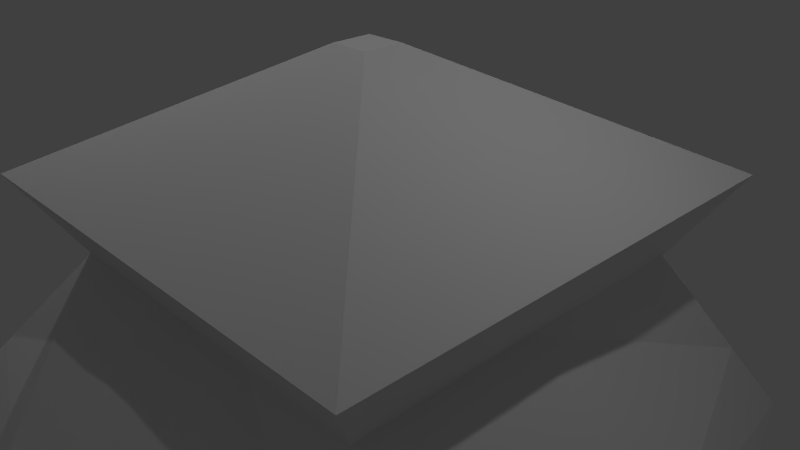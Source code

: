 # Source: Quartel_Jandu_.blend  (saved by Blender 2.71.0; exported with 4.5.12 LTS)
import bpy
from mathutils import Matrix  # noqa: F401  (used for matrix-valued properties, if any)

bpy.ops.wm.read_factory_settings(use_empty=True)
scene = bpy.context.scene
scene.name = 'Scene'

# ---- collections
col_collection_1 = bpy.data.collections.new('Collection 1'); scene.collection.children.link(col_collection_1)

# ---- materials (node trees are filled in below, after node groups)
mat_material = bpy.data.materials.new('Material')
mat_material.alpha_threshold = 0.0
mat_material.use_transparent_shadow = False
mat_material.roughness = 0.5
mat_material.line_color = (0.0, 0.0, 0.0, 1.0)

# ---- material node trees

# ---- world
world_world = bpy.data.worlds.new('World'); scene.world = world_world
world_world.color = (0.05088, 0.05088, 0.05088)
world_world.use_sun_shadow = False
world_world.sun_shadow_jitter_overblur = 0.0
world_world.cycles.sampling_method = 'MANUAL'
world_world.cycles.sample_map_resolution = 256

# ---- cameras
cam_camera = bpy.data.cameras.new('Camera')
cam_camera.clip_end = 100.0
cam_camera.lens = 35.0
cam_camera.sensor_width = 32.0
cam_camera.sensor_height = 18.0
cam_camera.ortho_scale = 7.314
cam_camera.dof.focus_distance = 0.0
cam_camera.dof.aperture_fstop = 128.0

# ---- lights
light_lamp_006 = bpy.data.lights.new('Lamp.006', 'POINT')
light_lamp_006.transmission_factor = 0.0
light_lamp_006.cutoff_distance = 30.0
light_lamp_006.energy = 100.0
light_lamp_006.shadow_buffer_clip_start = 1.001
light_lamp_006.shadow_soft_size = 0.1
light_lamp_006.shadow_maximum_resolution = 0.006
light_lamp_006.use_absolute_resolution = True
light_lamp_006.cycles.use_multiple_importance_sampling = False
light_lamp_005 = bpy.data.lights.new('Lamp.005', 'POINT')
light_lamp_005.transmission_factor = 0.0
light_lamp_005.cutoff_distance = 30.0
light_lamp_005.energy = 100.0
light_lamp_005.shadow_buffer_clip_start = 1.001
light_lamp_005.shadow_soft_size = 0.1
light_lamp_005.shadow_maximum_resolution = 0.006
light_lamp_005.use_absolute_resolution = True
light_lamp_005.cycles.use_multiple_importance_sampling = False
light_lamp_004 = bpy.data.lights.new('Lamp.004', 'POINT')
light_lamp_004.transmission_factor = 0.0
light_lamp_004.cutoff_distance = 30.0
light_lamp_004.energy = 100.0
light_lamp_004.shadow_buffer_clip_start = 1.001
light_lamp_004.shadow_soft_size = 0.1
light_lamp_004.shadow_maximum_resolution = 0.006
light_lamp_004.use_absolute_resolution = True
light_lamp_004.cycles.use_multiple_importance_sampling = False
light_lamp_003 = bpy.data.lights.new('Lamp.003', 'POINT')
light_lamp_003.transmission_factor = 0.0
light_lamp_003.cutoff_distance = 30.0
light_lamp_003.energy = 100.0
light_lamp_003.shadow_buffer_clip_start = 1.001
light_lamp_003.shadow_soft_size = 0.1
light_lamp_003.shadow_maximum_resolution = 0.006
light_lamp_003.use_absolute_resolution = True
light_lamp_003.cycles.use_multiple_importance_sampling = False
light_lamp_002 = bpy.data.lights.new('Lamp.002', 'POINT')
light_lamp_002.transmission_factor = 0.0
light_lamp_002.cutoff_distance = 30.0
light_lamp_002.energy = 100.0
light_lamp_002.shadow_buffer_clip_start = 1.001
light_lamp_002.shadow_soft_size = 0.1
light_lamp_002.shadow_maximum_resolution = 0.006
light_lamp_002.use_absolute_resolution = True
light_lamp_002.cycles.use_multiple_importance_sampling = False
light_lamp_001 = bpy.data.lights.new('Lamp.001', 'POINT')
light_lamp_001.transmission_factor = 0.0
light_lamp_001.cutoff_distance = 30.0
light_lamp_001.energy = 100.0
light_lamp_001.shadow_buffer_clip_start = 1.001
light_lamp_001.shadow_soft_size = 0.1
light_lamp_001.shadow_maximum_resolution = 0.006
light_lamp_001.use_absolute_resolution = True
light_lamp_001.cycles.use_multiple_importance_sampling = False
light_lamp = bpy.data.lights.new('Lamp', 'POINT')
light_lamp.transmission_factor = 0.0
light_lamp.cutoff_distance = 30.0
light_lamp.energy = 100.0
light_lamp.shadow_buffer_clip_start = 1.001
light_lamp.shadow_soft_size = 0.1
light_lamp.shadow_maximum_resolution = 0.006
light_lamp.use_absolute_resolution = True
light_lamp.cycles.use_multiple_importance_sampling = False

# ---- meshes
me_cube = bpy.data.meshes.new('Cube')
me_cube.from_pydata([(3.969, 3.619, -2.127), (3.969, -4.303, -2.127), (-3.953, -4.303, -2.127), (-3.953, 3.619, -2.127), (0.264, 0.2765, 2.752), (0.264, -0.2765, 2.752), (-0.289, -0.2765, 2.752), (-0.289, 0.2765, 2.752), (5.196, -0.3418, -2.127), (-5.221, -0.3418, -2.127), (0.264, -5.652e-07, 2.752), (-0.289, -3.625e-07, 2.752), (2.603, 2.603, 0.0), (2.603, -2.603, 0.0), (-2.603, -2.603, 0.0), (-2.603, 2.603, 0.0), (2.603, -7.153e-07, 0.0), (-2.603, 7.153e-07, 0.0), (3.277, 3.273, 1.115), (3.277, -3.273, 1.115), (-3.27, -3.273, 1.115), (-3.27, 3.273, 1.115), (3.277, -1.254e-06, 1.115), (-3.27, 8.449e-07, 1.115), (4.667, -0.21, -1.301), (-4.7, -0.21, -1.301), (3.44, 3.226, -1.301), (3.44, -3.646, -1.301), (-3.432, -3.646, -1.301), (-3.432, 3.226, -1.301), (1.45, 4.799, -2.127), (1.45, -5.073, -2.127), (0.08817, 0.2765, 2.752), (0.08817, -0.2765, 2.752), (1.45, -0.3418, -2.127), (0.08817, -5.007e-07, 2.752), (0.9474, -2.603, 0.0), (0.9474, 2.603, -0.7377), (1.195, -3.273, 1.115), (1.195, 3.273, 1.115), (1.255, 4.405, -1.301), (1.255, -4.416, -1.301), (-1.503, 4.799, -2.127), (-1.503, -5.073, -2.127), (-0.118, 0.2765, 2.752), (-0.118, -0.2765, 2.752), (-1.503, -0.3418, -2.127), (-0.9929, -2.603, 0.0), (-0.9929, 2.603, -0.7377), (-1.246, -3.273, 1.115), (-1.246, 3.273, 1.115), (-1.307, 4.405, -1.301), (-1.307, -4.416, -1.301), (-0.118, -4.202e-07, 2.752), (-0.02675, 5.462, -2.127), (-0.02675, -5.554, -2.127), (-0.0149, 0.2765, 2.752), (-0.0149, -0.2765, 2.752), (-0.02675, -0.3418, -2.127), (-0.02279, -2.603, 0.0), (-0.0254, -3.273, 1.115), (-0.02539, 3.273, 1.115), (-0.02591, -4.658, -1.301), (-0.0149, -4.605e-07, 2.752), (1.45, 5.638, -2.127), (0.9474, 3.929, -0.7377), (0.9474, 3.536, 0.7039), (1.255, 4.977, -1.301), (-1.503, 5.638, -2.127), (-0.9929, 3.929, -0.7377), (-0.9929, 3.536, 0.7039), (-1.307, 4.977, -1.301), (-0.02675, 6.262, -2.127), (-0.02278, 3.929, -0.7377), (-0.02278, 3.536, 0.7039), (-0.02591, 4.977, -1.301)], [], [(46, 43, 2, 9), (53, 11, 6, 45), (22, 10, 5, 19), (49, 45, 6, 20), (23, 11, 7, 21), (51, 42, 3, 29), (42, 46, 9, 3), (44, 7, 11, 53), (18, 4, 10, 22), (20, 6, 11, 23), (24, 16, 13, 27), (52, 47, 14, 28), (25, 17, 15, 29), (50, 48, 15, 21), (26, 12, 16, 24), (28, 14, 17, 25), (16, 22, 19, 13), (47, 49, 20, 14), (17, 23, 21, 15), (12, 18, 22, 16), (14, 20, 23, 17), (44, 50, 21, 7), (48, 51, 29, 15), (8, 24, 27, 1), (43, 52, 28, 2), (9, 25, 29, 3), (0, 26, 24, 8), (2, 28, 25, 9), (8, 1, 31, 34), (10, 35, 33, 5), (19, 5, 33, 38), (26, 0, 30, 40), (0, 8, 34, 30), (4, 32, 35, 10), (27, 13, 36, 41), (18, 12, 37, 39), (13, 19, 38, 36), (4, 18, 39, 32), (12, 26, 40, 37), (1, 27, 41, 31), (58, 55, 43, 46), (63, 53, 45, 57), (60, 57, 45, 49), (61, 39, 66, 74), (54, 58, 46, 42), (56, 44, 53, 63), (62, 59, 47, 52), (42, 51, 71, 68), (59, 60, 49, 47), (56, 61, 50, 44), (48, 50, 70, 69), (55, 62, 52, 43), (34, 31, 55, 58), (35, 63, 57, 33), (38, 33, 57, 60), (51, 48, 69, 71), (30, 34, 58, 54), (32, 56, 63, 35), (41, 36, 59, 62), (54, 42, 68, 72), (36, 38, 60, 59), (32, 39, 61, 56), (50, 61, 74, 70), (31, 41, 62, 55), (75, 72, 68, 71), (74, 73, 69, 70), (73, 75, 71, 69), (67, 64, 72, 75), (66, 65, 73, 74), (65, 67, 75, 73), (30, 54, 72, 64), (37, 40, 67, 65), (39, 37, 65, 66), (40, 30, 64, 67)])
_uv = me_cube.uv_layers.new(name='UVMap')
_uv.uv.foreach_set('vector', [0.2377, 0.5635, 0.0007117, 0.5635, 0.0393, 0.4408, 0.2377, 0.3773, 0.5184, 0.1823, 0.527, 0.1823, 0.527, 0.1961, 0.5184, 0.1961, 0.2391, 0.3773, 0.4108, 0.3773, 0.4108, 0.3912, 0.2391, 0.5413, 0.7887, 0.6094, 0.7188, 0.7753, 0.7123, 0.7697, 0.7123, 0.5427, 0.5825, 0.5413, 0.4122, 0.5413, 0.4122, 0.5274, 0.5825, 0.3773, 0.9925, 0.06159, 0.9925, 0.1084, 0.8563, 0.1098, 0.8708, 0.05911, 0.2581, 0.3759, 0.0007117, 0.3759, 0.0007117, 0.1897, 0.1991, 0.2532, 0.5284, 0.1823, 0.5369, 0.1823, 0.5369, 0.1961, 0.5284, 0.1961, 0.4235, 0.2042, 0.2734, 0.3759, 0.2596, 0.3759, 0.2596, 0.2042, 0.4249, 0.3745, 0.575, 0.2042, 0.5888, 0.2042, 0.5888, 0.3745, 0.4189, 0.5427, 0.4189, 0.6653, 0.289, 0.6541, 0.2391, 0.5752, 0.4189, 0.6667, 0.4047, 0.7787, 0.3269, 0.7576, 0.3057, 0.6667, 0.0007117, 0.6801, 0.04694, 0.565, 0.1732, 0.5975, 0.1841, 0.6801, 0.7681, 0.3916, 0.8665, 0.3773, 0.8332, 0.4595, 0.7681, 0.493, 0.7666, 0.3773, 0.7551, 0.4601, 0.6286, 0.4916, 0.5839, 0.3773, 0.5324, 0.0007117, 0.6109, 0.05098, 0.622, 0.1808, 0.4979, 0.1808, 0.4189, 0.8468, 0.4189, 0.9121, 0.2549, 0.9121, 0.2885, 0.8468, 0.982, 0.5427, 0.9693, 0.6079, 0.8679, 0.6079, 0.9014, 0.5427, 0.4203, 0.9424, 0.4203, 0.8773, 0.5842, 0.8773, 0.5506, 0.9424, 0.3853, 0.7802, 0.4189, 0.8454, 0.2549, 0.8454, 0.2549, 0.7802, 0.0343, 0.9192, 0.0007117, 0.8541, 0.1646, 0.8541, 0.1646, 0.9192, 0.7966, 0.5427, 0.8665, 0.7086, 0.7901, 0.7753, 0.7901, 0.5483, 0.234, 0.7568, 0.2471, 0.8518, 0.1254, 0.8518, 0.1465, 0.7712, 0.8311, 0.1141, 0.8296, 0.1636, 0.647, 0.1683, 0.6234, 0.1141, 0.7586, 0.9369, 0.7582, 0.9907, 0.645, 0.9939, 0.63, 0.9369, 0.4203, 0.8759, 0.4345, 0.8287, 0.6179, 0.8243, 0.6286, 0.8759, 0.8376, 0.8243, 0.8268, 0.8761, 0.6441, 0.8718, 0.63, 0.8243, 0.4203, 0.8229, 0.4437, 0.7688, 0.627, 0.7736, 0.6286, 0.8229, 0.4965, 0.1883, 0.2982, 0.1269, 0.2596, 0.0007118, 0.4965, 0.0007117, 0.5082, 0.1823, 0.517, 0.1823, 0.517, 0.1961, 0.5082, 0.1961, 0.8241, 0.2824, 0.5961, 0.2824, 0.5903, 0.2758, 0.7552, 0.2042, 0.5454, 0.9438, 0.5595, 0.9948, 0.4203, 0.9907, 0.4211, 0.9438, 0.1991, 0.1269, 0.0007117, 0.1883, 0.0007117, 0.0007117, 0.2581, 0.0007117, 0.4979, 0.1823, 0.5067, 0.1823, 0.5067, 0.1961, 0.4979, 0.1961, 0.7394, 0.0007117, 0.7173, 0.09149, 0.6371, 0.1127, 0.6234, 0.0007117, 0.8549, 0.1039, 0.7856, 0.07964, 0.7409, 0.0007117, 0.8403, 0.0007118, 0.922, 0.8109, 0.9557, 0.8761, 0.8515, 0.8761, 0.8391, 0.8109, 0.5961, 0.2838, 0.8241, 0.2838, 0.7552, 0.362, 0.5903, 0.2904, 0.09144, 0.7593, 0.124, 0.8362, 0.0007117, 0.8527, 0.0007117, 0.7568, 0.9882, 0.0007117, 0.9725, 0.05769, 0.8565, 0.05444, 0.8563, 0.0007117, 0.6813, 0.7673, 0.4203, 0.7673, 0.4443, 0.6934, 0.6813, 0.6934, 0.2734, 0.1976, 0.2734, 0.2028, 0.2596, 0.2028, 0.2596, 0.1976, 0.6492, 0.8775, 0.8117, 0.9306, 0.8101, 0.9355, 0.63, 0.9355, 0.7476, 0.1697, 0.8087, 0.1697, 0.7963, 0.1942, 0.7478, 0.1942, 0.7109, 0.692, 0.4203, 0.692, 0.4203, 0.6181, 0.6777, 0.6181, 0.2734, 0.191, 0.2734, 0.1962, 0.2596, 0.1962, 0.2596, 0.191, 0.8131, 0.8775, 0.9337, 0.8946, 0.927, 0.9428, 0.8141, 0.9428, 0.6281, 0.9194, 0.5856, 0.9391, 0.5856, 0.9105, 0.6281, 0.8773, 0.9492, 0.2653, 0.9492, 0.3305, 0.8881, 0.3306, 0.9006, 0.2654, 0.8256, 0.3754, 0.8256, 0.2044, 0.8867, 0.2042, 0.8307, 0.3754, 0.9311, 0.6093, 0.9311, 0.7088, 0.909, 0.6924, 0.8679, 0.6298, 0.9658, 0.2042, 0.9532, 0.2639, 0.8881, 0.2595, 0.8881, 0.2058, 0.2617, 0.7554, 0.02475, 0.7554, 0.0007117, 0.6815, 0.2617, 0.6815, 0.2887, 0.191, 0.2887, 0.1962, 0.2748, 0.1962, 0.2748, 0.191, 0.2479, 0.9135, 0.4189, 0.9689, 0.4189, 0.9741, 0.2479, 0.9746, 0.7193, 0.1921, 0.6234, 0.1921, 0.6859, 0.1697, 0.7462, 0.1825, 0.6777, 0.6166, 0.4203, 0.6166, 0.4203, 0.5427, 0.7109, 0.5427, 0.2887, 0.1976, 0.2887, 0.2028, 0.2748, 0.2028, 0.2748, 0.1976, 0.8425, 0.1141, 0.9543, 0.1295, 0.9543, 0.1781, 0.8325, 0.1786, 0.1855, 0.646, 0.1855, 0.565, 0.2239, 0.5822, 0.2221, 0.6624, 0.2311, 0.9159, 0.2435, 0.981, 0.1824, 0.981, 0.1825, 0.9159, 0.0007117, 0.976, 0.1717, 0.9206, 0.1717, 0.9817, 0.0007117, 0.9812, 0.7123, 0.7767, 0.7734, 0.7767, 0.7736, 0.8012, 0.725, 0.8012, 0.2435, 0.8608, 0.24, 0.9144, 0.1748, 0.9144, 0.1661, 0.8541, 0.9444, 0.5274, 0.8679, 0.5302, 0.8914, 0.4534, 0.9444, 0.4633, 0.9358, 0.785, 0.9358, 0.7102, 0.9844, 0.7102, 0.9844, 0.785, 0.9968, 0.6093, 0.9967, 0.6688, 0.9325, 0.6688, 0.9482, 0.6093, 0.9477, 0.389, 0.9477, 0.4428, 0.8679, 0.452, 0.8846, 0.3773, 0.7048, 0.8174, 0.63, 0.8174, 0.63, 0.7688, 0.7048, 0.7688, 0.9839, 0.8775, 0.9993, 0.9371, 0.9352, 0.9371, 0.9353, 0.8775, 0.6806, 0.5317, 0.5995, 0.5299, 0.5839, 0.493, 0.6642, 0.493, 0.682, 0.5094, 0.7778, 0.5094, 0.8048, 0.519, 0.7446, 0.5317, 0.8988, 0.8047, 0.8679, 0.7102, 0.9344, 0.7102, 0.9146, 0.7824, 0.2817, 0.7382, 0.2711, 0.6926, 0.3042, 0.6667, 0.3042, 0.7206])
_ca = me_cube.color_attributes.new('Col', 'BYTE_COLOR', 'CORNER')
_ca.data.foreach_set('color', [1.0, 1.0, 1.0, 1.0, 1.0, 1.0, 1.0, 1.0, 1.0, 1.0, 1.0, 1.0, 1.0, 1.0, 1.0, 1.0, 1.0, 1.0, 1.0, 1.0, 1.0, 1.0, 1.0, 1.0, 1.0, 1.0, 1.0, 1.0, 1.0, 1.0, 1.0, 1.0, 1.0, 1.0, 1.0, 1.0, 1.0, 1.0, 1.0, 1.0, 1.0, 1.0, 1.0, 1.0, 1.0, 1.0, 1.0, 1.0, 1.0, 1.0, 1.0, 1.0, 1.0, 1.0, 1.0, 1.0, 1.0, 1.0, 1.0, 1.0, 1.0, 1.0, 1.0, 1.0, 1.0, 1.0, 1.0, 1.0, 1.0, 1.0, 1.0, 1.0, 1.0, 1.0, 1.0, 1.0, 1.0, 1.0, 1.0, 1.0, 1.0, 1.0, 1.0, 1.0, 1.0, 1.0, 1.0, 1.0, 1.0, 1.0, 1.0, 1.0, 1.0, 1.0, 1.0, 1.0, 1.0, 1.0, 1.0, 1.0, 1.0, 1.0, 1.0, 1.0, 1.0, 1.0, 1.0, 1.0, 1.0, 1.0, 1.0, 1.0, 1.0, 1.0, 1.0, 1.0, 1.0, 1.0, 1.0, 1.0, 1.0, 1.0, 1.0, 1.0, 1.0, 1.0, 1.0, 1.0, 1.0, 1.0, 1.0, 1.0, 1.0, 1.0, 1.0, 1.0, 1.0, 1.0, 1.0, 1.0, 1.0, 1.0, 1.0, 1.0, 1.0, 1.0, 1.0, 1.0, 1.0, 1.0, 1.0, 1.0, 1.0, 1.0, 1.0, 1.0, 1.0, 1.0, 1.0, 1.0, 1.0, 1.0, 1.0, 1.0, 1.0, 1.0, 1.0, 1.0, 1.0, 1.0, 1.0, 1.0, 1.0, 1.0, 1.0, 1.0, 1.0, 1.0, 1.0, 1.0, 1.0, 1.0, 1.0, 1.0, 1.0, 1.0, 1.0, 1.0, 1.0, 1.0, 1.0, 1.0, 1.0, 1.0, 1.0, 1.0, 1.0, 1.0, 1.0, 1.0, 1.0, 1.0, 1.0, 1.0, 1.0, 1.0, 1.0, 1.0, 1.0, 1.0, 1.0, 1.0, 1.0, 1.0, 1.0, 1.0, 1.0, 1.0, 1.0, 1.0, 1.0, 1.0, 1.0, 1.0, 1.0, 1.0, 1.0, 1.0, 1.0, 1.0, 1.0, 1.0, 1.0, 1.0, 1.0, 1.0, 1.0, 1.0, 1.0, 1.0, 1.0, 1.0, 1.0, 1.0, 1.0, 1.0, 1.0, 1.0, 1.0, 1.0, 1.0, 1.0, 1.0, 1.0, 1.0, 1.0, 1.0, 1.0, 1.0, 1.0, 1.0, 1.0, 1.0, 1.0, 1.0, 1.0, 1.0, 1.0, 1.0, 1.0, 1.0, 1.0, 1.0, 1.0, 1.0, 1.0, 1.0, 1.0, 1.0, 1.0, 1.0, 1.0, 1.0, 1.0, 1.0, 1.0, 1.0, 1.0, 1.0, 1.0, 1.0, 1.0, 1.0, 1.0, 1.0, 1.0, 1.0, 1.0, 1.0, 1.0, 1.0, 1.0, 1.0, 1.0, 1.0, 1.0, 1.0, 1.0, 1.0, 1.0, 1.0, 1.0, 1.0, 1.0, 1.0, 1.0, 1.0, 1.0, 1.0, 1.0, 1.0, 1.0, 1.0, 1.0, 1.0, 1.0, 1.0, 1.0, 1.0, 1.0, 1.0, 1.0, 1.0, 1.0, 1.0, 1.0, 1.0, 1.0, 1.0, 1.0, 1.0, 1.0, 1.0, 1.0, 1.0, 1.0, 1.0, 1.0, 1.0, 1.0, 1.0, 1.0, 1.0, 1.0, 1.0, 1.0, 1.0, 1.0, 1.0, 1.0, 1.0, 1.0, 1.0, 1.0, 1.0, 1.0, 1.0, 1.0, 1.0, 1.0, 1.0, 1.0, 1.0, 1.0, 1.0, 1.0, 1.0, 1.0, 1.0, 1.0, 1.0, 1.0, 1.0, 1.0, 1.0, 1.0, 1.0, 1.0, 1.0, 1.0, 1.0, 1.0, 1.0, 1.0, 1.0, 1.0, 1.0, 1.0, 1.0, 1.0, 1.0, 1.0, 1.0, 1.0, 1.0, 1.0, 1.0, 1.0, 1.0, 1.0, 1.0, 1.0, 1.0, 1.0, 1.0, 1.0, 1.0, 1.0, 1.0, 1.0, 1.0, 1.0, 1.0, 1.0, 1.0, 1.0, 1.0, 1.0, 1.0, 1.0, 1.0, 1.0, 1.0, 1.0, 1.0, 1.0, 1.0, 1.0, 1.0, 1.0, 1.0, 1.0, 1.0, 1.0, 1.0, 1.0, 1.0, 1.0, 1.0, 1.0, 1.0, 1.0, 1.0, 1.0, 1.0, 1.0, 1.0, 1.0, 1.0, 1.0, 1.0, 1.0, 1.0, 1.0, 1.0, 1.0, 1.0, 1.0, 1.0, 1.0, 1.0, 1.0, 1.0, 1.0, 1.0, 1.0, 1.0, 1.0, 1.0, 1.0, 1.0, 1.0, 1.0, 1.0, 1.0, 1.0, 1.0, 1.0, 1.0, 1.0, 1.0, 1.0, 1.0, 1.0, 1.0, 1.0, 1.0, 1.0, 1.0, 1.0, 1.0, 1.0, 1.0, 1.0, 1.0, 1.0, 1.0, 1.0, 1.0, 1.0, 1.0, 1.0, 1.0, 1.0, 1.0, 1.0, 1.0, 1.0, 1.0, 1.0, 1.0, 1.0, 1.0, 1.0, 1.0, 1.0, 1.0, 1.0, 1.0, 1.0, 1.0, 1.0, 1.0, 1.0, 1.0, 1.0, 1.0, 1.0, 1.0, 1.0, 1.0, 1.0, 1.0, 1.0, 1.0, 1.0, 1.0, 1.0, 1.0, 1.0, 1.0, 1.0, 1.0, 1.0, 1.0, 1.0, 1.0, 1.0, 1.0, 1.0, 1.0, 1.0, 1.0, 1.0, 1.0, 1.0, 1.0, 1.0, 1.0, 1.0, 1.0, 1.0, 1.0, 1.0, 1.0, 1.0, 1.0, 1.0, 1.0, 1.0, 1.0, 1.0, 1.0, 1.0, 1.0, 1.0, 1.0, 1.0, 1.0, 1.0, 1.0, 1.0, 1.0, 1.0, 1.0, 1.0, 1.0, 1.0, 1.0, 1.0, 1.0, 1.0, 1.0, 1.0, 1.0, 1.0, 1.0, 1.0, 1.0, 1.0, 1.0, 1.0, 1.0, 1.0, 1.0, 1.0, 1.0, 1.0, 1.0, 1.0, 1.0, 1.0, 1.0, 1.0, 1.0, 1.0, 1.0, 1.0, 1.0, 1.0, 1.0, 1.0, 1.0, 1.0, 1.0, 1.0, 1.0, 1.0, 1.0, 1.0, 1.0, 1.0, 1.0, 1.0, 1.0, 1.0, 1.0, 1.0, 1.0, 1.0, 1.0, 1.0, 1.0, 1.0, 1.0, 1.0, 1.0, 1.0, 1.0, 1.0, 1.0, 1.0, 1.0, 1.0, 1.0, 1.0, 1.0, 1.0, 1.0, 1.0, 1.0, 1.0, 1.0, 1.0, 1.0, 1.0, 1.0, 1.0, 1.0, 1.0, 1.0, 1.0, 1.0, 1.0, 1.0, 1.0, 1.0, 1.0, 1.0, 1.0, 1.0, 1.0, 1.0, 1.0, 1.0, 1.0, 1.0, 1.0, 1.0, 1.0, 1.0, 1.0, 1.0, 1.0, 1.0, 1.0, 1.0, 1.0, 1.0, 1.0, 1.0, 1.0, 1.0, 1.0, 1.0, 1.0, 1.0, 1.0, 1.0, 1.0, 1.0, 1.0, 1.0, 1.0, 1.0, 1.0, 1.0, 1.0, 1.0, 1.0, 1.0, 1.0, 1.0, 1.0, 1.0, 1.0, 1.0, 1.0, 1.0, 1.0, 1.0, 1.0, 1.0, 1.0, 1.0, 1.0, 1.0, 1.0, 1.0, 1.0, 1.0, 1.0, 1.0, 1.0, 1.0, 1.0, 1.0, 1.0, 1.0, 1.0, 1.0, 1.0, 1.0, 1.0, 1.0, 1.0, 1.0, 1.0, 1.0, 1.0, 1.0, 1.0, 1.0, 1.0, 1.0, 1.0, 1.0, 1.0, 1.0, 1.0, 1.0, 1.0, 1.0, 1.0, 1.0, 1.0, 1.0, 1.0, 1.0, 1.0, 1.0, 1.0, 1.0, 1.0, 1.0, 1.0, 1.0, 1.0, 1.0, 1.0, 1.0, 1.0, 1.0, 1.0, 1.0, 1.0, 1.0, 1.0, 1.0, 1.0, 1.0, 1.0, 1.0, 1.0, 1.0, 1.0, 1.0, 1.0, 1.0, 1.0, 1.0, 1.0, 1.0, 1.0, 1.0, 1.0, 1.0, 1.0, 1.0, 1.0, 1.0, 1.0, 1.0, 1.0, 1.0, 1.0, 1.0, 1.0, 1.0, 1.0, 1.0, 1.0, 1.0, 1.0, 1.0, 1.0, 1.0, 1.0, 1.0, 1.0, 1.0, 1.0, 1.0, 1.0, 1.0, 1.0, 1.0, 1.0, 1.0, 1.0, 1.0, 1.0, 1.0, 1.0, 1.0, 1.0, 1.0, 1.0, 1.0, 1.0, 1.0, 1.0, 1.0, 1.0, 1.0, 1.0, 1.0, 1.0, 1.0, 1.0, 1.0, 1.0, 1.0, 1.0, 1.0, 1.0, 1.0, 1.0, 1.0, 1.0, 1.0, 1.0, 1.0, 1.0, 1.0, 1.0, 1.0, 1.0, 1.0, 1.0, 1.0, 1.0, 1.0, 1.0, 1.0, 1.0, 1.0, 1.0, 1.0, 1.0, 1.0, 1.0, 1.0, 1.0, 1.0, 1.0, 1.0, 1.0, 1.0, 1.0, 1.0, 1.0, 1.0, 1.0, 1.0, 1.0, 1.0, 1.0, 1.0, 1.0, 1.0, 1.0, 1.0, 1.0, 1.0, 1.0, 1.0, 1.0, 1.0, 1.0, 1.0, 1.0, 1.0, 1.0, 1.0, 1.0, 1.0, 1.0, 1.0, 1.0, 1.0, 1.0, 1.0, 1.0, 1.0, 1.0, 1.0, 1.0, 1.0, 1.0, 1.0, 1.0, 1.0, 1.0, 1.0, 1.0, 1.0, 1.0, 1.0, 1.0, 1.0, 1.0, 1.0, 1.0, 1.0, 1.0, 1.0, 1.0, 1.0, 1.0, 1.0, 1.0, 1.0, 1.0, 1.0, 1.0, 1.0, 1.0, 1.0, 1.0, 1.0, 1.0, 1.0, 1.0, 1.0, 1.0, 1.0, 1.0, 1.0, 1.0, 1.0, 1.0, 1.0, 1.0, 1.0, 1.0, 1.0, 1.0, 1.0, 1.0, 1.0, 1.0, 1.0, 1.0, 1.0, 1.0, 1.0, 1.0, 1.0, 1.0, 1.0, 1.0, 1.0, 1.0, 1.0, 1.0, 1.0, 1.0, 1.0, 1.0, 1.0, 1.0, 1.0, 1.0, 1.0, 1.0, 1.0, 1.0, 1.0, 1.0, 1.0, 1.0, 1.0, 1.0, 1.0, 1.0, 1.0, 1.0, 1.0, 1.0, 1.0, 1.0, 1.0, 1.0, 1.0, 1.0, 1.0, 1.0, 1.0, 1.0, 1.0, 1.0, 1.0, 1.0, 1.0, 1.0, 1.0, 1.0, 1.0, 1.0, 1.0, 1.0, 1.0, 1.0, 1.0, 1.0, 1.0, 1.0, 1.0, 1.0, 1.0, 1.0, 1.0, 1.0, 1.0, 1.0, 1.0, 1.0, 1.0, 1.0, 1.0, 1.0, 1.0, 1.0, 1.0, 1.0, 1.0, 1.0, 1.0, 1.0, 1.0, 1.0, 1.0, 1.0, 1.0, 1.0, 1.0, 1.0, 1.0, 1.0, 1.0, 1.0, 1.0, 1.0, 1.0, 1.0, 1.0, 1.0, 1.0, 1.0, 1.0, 1.0, 1.0, 1.0, 1.0, 1.0, 1.0, 1.0, 1.0, 1.0, 1.0, 1.0, 1.0, 1.0, 1.0, 1.0, 1.0, 1.0, 1.0, 1.0, 1.0, 1.0, 1.0, 1.0, 1.0, 1.0, 1.0, 1.0, 1.0, 1.0, 1.0, 1.0, 1.0, 1.0, 1.0, 1.0, 1.0, 1.0, 1.0, 1.0, 1.0, 1.0, 1.0, 1.0, 1.0, 1.0, 1.0, 1.0, 1.0, 1.0, 1.0, 1.0, 1.0, 1.0, 1.0, 1.0, 1.0, 1.0, 1.0, 1.0, 1.0, 1.0, 1.0, 1.0])
me_cube.materials.append(mat_material)
me_cube.use_remesh_preserve_volume = False
me_cube.use_remesh_preserve_attributes = False
me_cube.use_mirror_vertex_groups = False
me_cube.use_paint_bone_selection = False
me_cube.use_paint_mask = True
me_cube.update()

# ---- objects
ob_lamp_006 = bpy.data.objects.new('Lamp.006', light_lamp_006)
ob_lamp_005 = bpy.data.objects.new('Lamp.005', light_lamp_005)
ob_lamp_004 = bpy.data.objects.new('Lamp.004', light_lamp_004)
ob_lamp_003 = bpy.data.objects.new('Lamp.003', light_lamp_003)
ob_lamp_002 = bpy.data.objects.new('Lamp.002', light_lamp_002)
ob_lamp_001 = bpy.data.objects.new('Lamp.001', light_lamp_001)
ob_cube = bpy.data.objects.new('Cube', me_cube)
ob_lamp = bpy.data.objects.new('Lamp', light_lamp)
ob_camera = bpy.data.objects.new('Camera', cam_camera)

# ---- transforms, parenting, visibility, modifiers, constraints
ob_lamp_006.location = (4.64, -2.03, -5.351)
ob_lamp_006.rotation_euler = (0.6503, 0.05522, 1.866)
ob_lamp_006.lock_rotations_4d = False
ob_lamp_006.empty_display_type = 'ARROWS'
ob_lamp_006.color = (0.0, 0.0, 0.0, 0.0)
ob_lamp_006.lineart.crease_threshold = 0.0
ob_lamp_005.location = (-2.274, 1.388, -11.8)
ob_lamp_005.rotation_euler = (0.6503, 0.05522, 1.866)
ob_lamp_005.lock_rotations_4d = False
ob_lamp_005.empty_display_type = 'ARROWS'
ob_lamp_005.color = (0.0, 0.0, 0.0, 0.0)
ob_lamp_005.lineart.crease_threshold = 0.0
ob_lamp_004.location = (-2.274, 1.388, -6.188)
ob_lamp_004.rotation_euler = (0.6503, 0.05522, 1.866)
ob_lamp_004.lock_rotations_4d = False
ob_lamp_004.empty_display_type = 'ARROWS'
ob_lamp_004.color = (0.0, 0.0, 0.0, 0.0)
ob_lamp_004.lineart.crease_threshold = 0.0
ob_lamp_003.location = (-1.492, -2.328, 8.536)
ob_lamp_003.rotation_euler = (0.6503, 0.05522, 1.866)
ob_lamp_003.lock_rotations_4d = False
ob_lamp_003.empty_display_type = 'ARROWS'
ob_lamp_003.color = (0.0, 0.0, 0.0, 0.0)
ob_lamp_003.lineart.crease_threshold = 0.0
ob_lamp_002.location = (0.9082, 7.942, -3.899)
ob_lamp_002.rotation_euler = (0.6503, 0.05522, 1.866)
ob_lamp_002.lock_rotations_4d = False
ob_lamp_002.empty_display_type = 'ARROWS'
ob_lamp_002.color = (0.0, 0.0, 0.0, 0.0)
ob_lamp_002.lineart.crease_threshold = 0.0
ob_lamp_001.location = (-5.903, -1.066, 5.627)
ob_lamp_001.rotation_euler = (0.6503, 0.05522, 1.866)
ob_lamp_001.lock_rotations_4d = False
ob_lamp_001.empty_display_type = 'ARROWS'
ob_lamp_001.color = (0.0, 0.0, 0.0, 0.0)
ob_lamp_001.lineart.crease_threshold = 0.0
ob_cube.location = (0.0, 0.0, 0.0)
ob_cube.lock_rotations_4d = False
ob_cube.empty_display_type = 'ARROWS'
ob_cube.lineart.crease_threshold = 0.0
_vg = ob_cube.vertex_groups.new(name='Group')
ob_lamp.location = (4.076, 1.005, 5.904)
ob_lamp.rotation_euler = (0.6503, 0.05522, 1.866)
ob_lamp.lock_rotations_4d = False
ob_lamp.empty_display_type = 'ARROWS'
ob_lamp.color = (0.0, 0.0, 0.0, 0.0)
ob_lamp.lineart.crease_threshold = 0.0
ob_camera.location = (7.481, -6.508, 5.344)
ob_camera.rotation_euler = (1.109, 0.01082, 0.8149)
ob_camera.lock_rotations_4d = False
ob_camera.empty_display_type = 'ARROWS'
ob_camera.color = (0.0, 0.0, 0.0, 0.0)
ob_camera.display_type = 'WIRE'
ob_camera.lineart.crease_threshold = 0.0

# ---- collection membership
col_collection_1.objects.link(ob_lamp_006)
col_collection_1.objects.link(ob_lamp_005)
col_collection_1.objects.link(ob_lamp_004)
col_collection_1.objects.link(ob_lamp_003)
col_collection_1.objects.link(ob_lamp_002)
col_collection_1.objects.link(ob_lamp_001)
col_collection_1.objects.link(ob_cube)
col_collection_1.objects.link(ob_lamp)
col_collection_1.objects.link(ob_camera)

# ---- scene / render settings (as saved in the file)
scene.camera = ob_camera
scene.frame_start = 1; scene.frame_end = 250; scene.frame_set(1)
scene.render.engine = 'BLENDER_EEVEE_NEXT'
scene.render.resolution_percentage = 50
scene.render.dither_intensity = 0.0
scene.cycles.use_denoising = False
scene.cycles.samples = 10
scene.cycles.sampling_pattern = 'TABULATED_SOBOL'
scene.cycles.light_sampling_threshold = 0.0
scene.cycles.use_adaptive_sampling = False
scene.cycles.use_light_tree = False
scene.cycles.blur_glossy = 0.0
scene.cycles.volume_bounces = 1
scene.cycles.pixel_filter_type = 'GAUSSIAN'
scene.cycles.sample_clamp_indirect = 0.0
scene.view_settings.view_transform = 'Standard'
bpy.context.view_layer.update()
